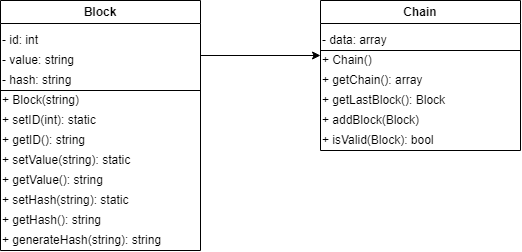

The diagram above was exported from draw.io. Its source (the exported page's mxGraphModel, read from the mxfile embedded in the PNG):
<mxGraphModel dx="989" dy="543" grid="1" gridSize="10" guides="1" tooltips="1" connect="1" arrows="1" fold="1" page="1" pageScale="1" pageWidth="827" pageHeight="1169" math="0" shadow="0">
  <root>
    <mxCell id="WIyWlLk6GJQsqaUBKTNV-0" />
    <mxCell id="WIyWlLk6GJQsqaUBKTNV-1" parent="WIyWlLk6GJQsqaUBKTNV-0" />
    <mxCell id="tcQJoF0Q3YbHiEtUBxCS-17" value="Block" style="swimlane;whiteSpace=wrap;html=1;" vertex="1" parent="WIyWlLk6GJQsqaUBKTNV-1">
      <mxGeometry x="40" y="120" width="200" height="250" as="geometry" />
    </mxCell>
    <mxCell id="tcQJoF0Q3YbHiEtUBxCS-18" value="- id: int" style="text;html=1;strokeColor=none;fillColor=none;align=left;verticalAlign=middle;whiteSpace=wrap;rounded=0;" vertex="1" parent="tcQJoF0Q3YbHiEtUBxCS-17">
      <mxGeometry y="30" width="200" height="20" as="geometry" />
    </mxCell>
    <mxCell id="tcQJoF0Q3YbHiEtUBxCS-19" value="- value: string" style="text;html=1;strokeColor=none;fillColor=none;align=left;verticalAlign=middle;whiteSpace=wrap;rounded=0;" vertex="1" parent="tcQJoF0Q3YbHiEtUBxCS-17">
      <mxGeometry y="50" width="200" height="20" as="geometry" />
    </mxCell>
    <mxCell id="tcQJoF0Q3YbHiEtUBxCS-20" value="- hash: string" style="text;html=1;strokeColor=none;fillColor=none;align=left;verticalAlign=middle;whiteSpace=wrap;rounded=0;" vertex="1" parent="tcQJoF0Q3YbHiEtUBxCS-17">
      <mxGeometry y="70" width="200" height="20" as="geometry" />
    </mxCell>
    <mxCell id="tcQJoF0Q3YbHiEtUBxCS-21" value="" style="endArrow=none;html=1;rounded=0;exitX=1;exitY=1;exitDx=0;exitDy=0;entryX=0;entryY=1;entryDx=0;entryDy=0;" edge="1" parent="tcQJoF0Q3YbHiEtUBxCS-17" source="tcQJoF0Q3YbHiEtUBxCS-20" target="tcQJoF0Q3YbHiEtUBxCS-20">
      <mxGeometry width="50" height="50" relative="1" as="geometry">
        <mxPoint x="40" y="70" as="sourcePoint" />
        <mxPoint y="100" as="targetPoint" />
      </mxGeometry>
    </mxCell>
    <mxCell id="tcQJoF0Q3YbHiEtUBxCS-22" value="+ Block(string)" style="text;html=1;strokeColor=none;fillColor=none;align=left;verticalAlign=middle;whiteSpace=wrap;rounded=0;" vertex="1" parent="tcQJoF0Q3YbHiEtUBxCS-17">
      <mxGeometry y="90" width="200" height="20" as="geometry" />
    </mxCell>
    <mxCell id="tcQJoF0Q3YbHiEtUBxCS-24" value="+ setID(int): static" style="text;html=1;strokeColor=none;fillColor=none;align=left;verticalAlign=middle;whiteSpace=wrap;rounded=0;" vertex="1" parent="tcQJoF0Q3YbHiEtUBxCS-17">
      <mxGeometry y="110" width="200" height="20" as="geometry" />
    </mxCell>
    <mxCell id="tcQJoF0Q3YbHiEtUBxCS-25" value="+ getID(): string" style="text;html=1;strokeColor=none;fillColor=none;align=left;verticalAlign=middle;whiteSpace=wrap;rounded=0;" vertex="1" parent="tcQJoF0Q3YbHiEtUBxCS-17">
      <mxGeometry y="130" width="200" height="20" as="geometry" />
    </mxCell>
    <mxCell id="tcQJoF0Q3YbHiEtUBxCS-27" value="+ setValue(string): static" style="text;html=1;strokeColor=none;fillColor=none;align=left;verticalAlign=middle;whiteSpace=wrap;rounded=0;" vertex="1" parent="tcQJoF0Q3YbHiEtUBxCS-17">
      <mxGeometry y="150" width="200" height="20" as="geometry" />
    </mxCell>
    <mxCell id="tcQJoF0Q3YbHiEtUBxCS-28" value="+ getValue(): string" style="text;html=1;strokeColor=none;fillColor=none;align=left;verticalAlign=middle;whiteSpace=wrap;rounded=0;" vertex="1" parent="tcQJoF0Q3YbHiEtUBxCS-17">
      <mxGeometry y="170" width="200" height="20" as="geometry" />
    </mxCell>
    <mxCell id="tcQJoF0Q3YbHiEtUBxCS-29" value="+ setHash(string): static" style="text;html=1;strokeColor=none;fillColor=none;align=left;verticalAlign=middle;whiteSpace=wrap;rounded=0;" vertex="1" parent="tcQJoF0Q3YbHiEtUBxCS-17">
      <mxGeometry y="190" width="200" height="20" as="geometry" />
    </mxCell>
    <mxCell id="tcQJoF0Q3YbHiEtUBxCS-30" value="+ getHash(): string" style="text;html=1;strokeColor=none;fillColor=none;align=left;verticalAlign=middle;whiteSpace=wrap;rounded=0;" vertex="1" parent="tcQJoF0Q3YbHiEtUBxCS-17">
      <mxGeometry y="210" width="200" height="20" as="geometry" />
    </mxCell>
    <mxCell id="tcQJoF0Q3YbHiEtUBxCS-31" value="+ generateHash(string): string" style="text;html=1;strokeColor=none;fillColor=none;align=left;verticalAlign=middle;whiteSpace=wrap;rounded=0;" vertex="1" parent="tcQJoF0Q3YbHiEtUBxCS-17">
      <mxGeometry y="230" width="200" height="20" as="geometry" />
    </mxCell>
    <mxCell id="tcQJoF0Q3YbHiEtUBxCS-32" value="Chain" style="swimlane;whiteSpace=wrap;html=1;" vertex="1" parent="WIyWlLk6GJQsqaUBKTNV-1">
      <mxGeometry x="360" y="120" width="200" height="150" as="geometry" />
    </mxCell>
    <mxCell id="tcQJoF0Q3YbHiEtUBxCS-33" value="- data: array" style="text;html=1;strokeColor=none;fillColor=none;align=left;verticalAlign=middle;whiteSpace=wrap;rounded=0;" vertex="1" parent="tcQJoF0Q3YbHiEtUBxCS-32">
      <mxGeometry y="30" width="200" height="20" as="geometry" />
    </mxCell>
    <mxCell id="tcQJoF0Q3YbHiEtUBxCS-34" value="" style="endArrow=none;html=1;rounded=0;exitX=0;exitY=1;exitDx=0;exitDy=0;entryX=1;entryY=1;entryDx=0;entryDy=0;" edge="1" parent="tcQJoF0Q3YbHiEtUBxCS-32" source="tcQJoF0Q3YbHiEtUBxCS-33" target="tcQJoF0Q3YbHiEtUBxCS-33">
      <mxGeometry width="50" height="50" relative="1" as="geometry">
        <mxPoint x="120" y="140" as="sourcePoint" />
        <mxPoint x="170" y="90" as="targetPoint" />
      </mxGeometry>
    </mxCell>
    <mxCell id="tcQJoF0Q3YbHiEtUBxCS-35" value="+ Chain()" style="text;html=1;strokeColor=none;fillColor=none;align=left;verticalAlign=middle;whiteSpace=wrap;rounded=0;" vertex="1" parent="tcQJoF0Q3YbHiEtUBxCS-32">
      <mxGeometry y="50" width="200" height="20" as="geometry" />
    </mxCell>
    <mxCell id="tcQJoF0Q3YbHiEtUBxCS-36" value="+ getChain(): array" style="text;html=1;strokeColor=none;fillColor=none;align=left;verticalAlign=middle;whiteSpace=wrap;rounded=0;" vertex="1" parent="tcQJoF0Q3YbHiEtUBxCS-32">
      <mxGeometry y="70" width="200" height="20" as="geometry" />
    </mxCell>
    <mxCell id="tcQJoF0Q3YbHiEtUBxCS-37" value="+ getLastBlock(): Block" style="text;html=1;strokeColor=none;fillColor=none;align=left;verticalAlign=middle;whiteSpace=wrap;rounded=0;" vertex="1" parent="tcQJoF0Q3YbHiEtUBxCS-32">
      <mxGeometry y="90" width="200" height="20" as="geometry" />
    </mxCell>
    <mxCell id="tcQJoF0Q3YbHiEtUBxCS-38" value="+ addBlock(Block)" style="text;html=1;strokeColor=none;fillColor=none;align=left;verticalAlign=middle;whiteSpace=wrap;rounded=0;" vertex="1" parent="tcQJoF0Q3YbHiEtUBxCS-32">
      <mxGeometry y="110" width="200" height="20" as="geometry" />
    </mxCell>
    <mxCell id="tcQJoF0Q3YbHiEtUBxCS-39" value="+ isValid(Block): bool" style="text;html=1;strokeColor=none;fillColor=none;align=left;verticalAlign=middle;whiteSpace=wrap;rounded=0;" vertex="1" parent="tcQJoF0Q3YbHiEtUBxCS-32">
      <mxGeometry y="130" width="200" height="20" as="geometry" />
    </mxCell>
    <mxCell id="tcQJoF0Q3YbHiEtUBxCS-40" value="" style="endArrow=classic;html=1;rounded=0;exitX=1;exitY=0.25;exitDx=0;exitDy=0;" edge="1" parent="WIyWlLk6GJQsqaUBKTNV-1" source="tcQJoF0Q3YbHiEtUBxCS-19">
      <mxGeometry width="50" height="50" relative="1" as="geometry">
        <mxPoint x="460" y="220" as="sourcePoint" />
        <mxPoint x="360" y="175" as="targetPoint" />
      </mxGeometry>
    </mxCell>
  </root>
</mxGraphModel>